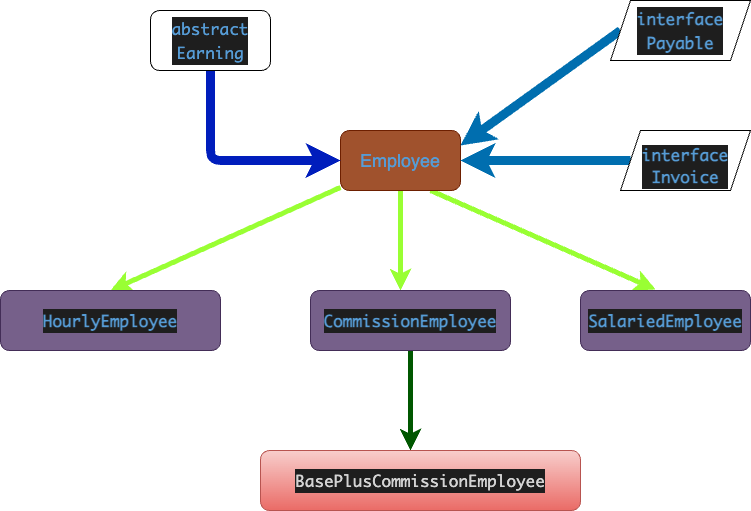

The diagram above was exported from draw.io. Its source (the exported page's mxGraphModel, read from the mxfile embedded in the PNG):
<mxGraphModel dx="888" dy="848" grid="1" gridSize="10" guides="1" tooltips="1" connect="1" arrows="1" fold="1" page="1" pageScale="1" pageWidth="827" pageHeight="1169" math="0" shadow="0">
  <root>
    <mxCell id="0" />
    <mxCell id="1" parent="0" />
    <mxCell id="4" style="edgeStyle=none;html=1;entryX=0.5;entryY=0;entryDx=0;entryDy=0;strokeWidth=5;strokeColor=#99FF33;" parent="1" source="3" target="8" edge="1">
      <mxGeometry relative="1" as="geometry">
        <mxPoint x="320" y="320" as="targetPoint" />
      </mxGeometry>
    </mxCell>
    <mxCell id="6" style="edgeStyle=none;html=1;exitX=0.5;exitY=1;exitDx=0;exitDy=0;strokeWidth=5;strokeColor=#99FF33;" parent="1" source="3" edge="1">
      <mxGeometry relative="1" as="geometry">
        <mxPoint x="450" y="320" as="targetPoint" />
      </mxGeometry>
    </mxCell>
    <mxCell id="7" style="edgeStyle=none;html=1;exitX=0.75;exitY=1;exitDx=0;exitDy=0;entryX=0.442;entryY=-0.017;entryDx=0;entryDy=0;entryPerimeter=0;strokeWidth=5;strokeColor=#99FF33;" parent="1" source="3" target="10" edge="1">
      <mxGeometry relative="1" as="geometry">
        <mxPoint x="590" y="320" as="targetPoint" />
      </mxGeometry>
    </mxCell>
    <mxCell id="3" value="&lt;font style=&quot;font-size: 18px;&quot; color=&quot;#569cd6&quot;&gt;Employee&lt;/font&gt;" style="rounded=1;whiteSpace=wrap;html=1;fillColor=#a0522d;fontColor=#ffffff;strokeColor=#6D1F00;" parent="1" vertex="1">
      <mxGeometry x="390" y="160" width="120" height="60" as="geometry" />
    </mxCell>
    <mxCell id="8" value="&lt;div style=&quot;color: rgb(212, 212, 212); background-color: rgb(30, 30, 30); font-family: Monaco, Menlo, Monaco, &amp;quot;Courier New&amp;quot;, monospace; font-size: 16px; line-height: 24px;&quot;&gt;&lt;span style=&quot;color: #569cd6;font-weight: bold;&quot;&gt;HourlyEmployee&lt;/span&gt;&lt;/div&gt;" style="rounded=1;whiteSpace=wrap;html=1;fillColor=#76608a;fontColor=#ffffff;strokeColor=#432D57;" parent="1" vertex="1">
      <mxGeometry x="50" y="320" width="220" height="60" as="geometry" />
    </mxCell>
    <mxCell id="11" style="edgeStyle=none;html=1;strokeWidth=5;strokeColor=#005700;fillColor=#008a00;" parent="1" source="9" edge="1">
      <mxGeometry relative="1" as="geometry">
        <mxPoint x="460" y="480" as="targetPoint" />
        <Array as="points">
          <mxPoint x="460" y="420" />
        </Array>
      </mxGeometry>
    </mxCell>
    <mxCell id="9" value="&lt;div style=&quot;color: rgb(212, 212, 212); background-color: rgb(30, 30, 30); font-family: Monaco, Menlo, Monaco, &amp;quot;Courier New&amp;quot;, monospace; font-size: 16px; line-height: 24px;&quot;&gt;&lt;span style=&quot;color: #569cd6;font-weight: bold;&quot;&gt;CommissionEmployee&lt;/span&gt;&lt;/div&gt;" style="rounded=1;whiteSpace=wrap;html=1;fillColor=#76608a;fontColor=#ffffff;strokeColor=#432D57;" parent="1" vertex="1">
      <mxGeometry x="360" y="320" width="200" height="60" as="geometry" />
    </mxCell>
    <mxCell id="10" value="&lt;div style=&quot;color: rgb(212, 212, 212); background-color: rgb(30, 30, 30); font-family: Monaco, Menlo, Monaco, &amp;quot;Courier New&amp;quot;, monospace; font-size: 16px; line-height: 24px;&quot;&gt;&lt;span style=&quot;color: #569cd6;font-weight: bold;&quot;&gt;SalariedEmployee&lt;/span&gt;&lt;/div&gt;" style="rounded=1;whiteSpace=wrap;html=1;fillColor=#76608a;fontColor=#ffffff;strokeColor=#432D57;" parent="1" vertex="1">
      <mxGeometry x="630" y="320" width="170" height="60" as="geometry" />
    </mxCell>
    <mxCell id="12" value="&lt;div style=&quot;color: rgb(212, 212, 212); background-color: rgb(30, 30, 30); font-family: Monaco, Menlo, Monaco, &amp;quot;Courier New&amp;quot;, monospace; font-size: 16px; line-height: 24px;&quot;&gt;BasePlusCommissionEmployee&lt;/div&gt;" style="rounded=1;whiteSpace=wrap;html=1;fillColor=#f8cecc;strokeColor=#b85450;gradientColor=#ea6b66;" parent="1" vertex="1">
      <mxGeometry x="310" y="480" width="320" height="60" as="geometry" />
    </mxCell>
    <mxCell id="25" style="edgeStyle=none;html=1;exitX=0;exitY=0.5;exitDx=0;exitDy=0;entryX=1;entryY=0.25;entryDx=0;entryDy=0;strokeWidth=9;fontSize=18;fontColor=#569CD6;fillColor=#1ba1e2;strokeColor=#006EAF;" edge="1" parent="1" source="13" target="3">
      <mxGeometry relative="1" as="geometry">
        <Array as="points" />
      </mxGeometry>
    </mxCell>
    <mxCell id="13" value="&lt;div style=&quot;color: rgb(212, 212, 212); background-color: rgb(30, 30, 30); font-family: Monaco, Menlo, Monaco, &amp;quot;Courier New&amp;quot;, monospace; font-size: 16px; line-height: 24px;&quot;&gt;&lt;span style=&quot;color: #569cd6;font-weight: bold;&quot;&gt;interface&lt;br&gt;Payable&lt;/span&gt;&lt;/div&gt;" style="shape=parallelogram;perimeter=parallelogramPerimeter;whiteSpace=wrap;html=1;fixedSize=1;" parent="1" vertex="1">
      <mxGeometry x="660" y="30" width="140" height="60" as="geometry" />
    </mxCell>
    <mxCell id="26" style="edgeStyle=none;html=1;entryX=1;entryY=0.5;entryDx=0;entryDy=0;strokeWidth=9;fontSize=18;fontColor=#569CD6;fillColor=#1ba1e2;strokeColor=#006EAF;" edge="1" parent="1" source="18" target="3">
      <mxGeometry relative="1" as="geometry" />
    </mxCell>
    <mxCell id="18" value="&lt;br class=&quot;Apple-interchange-newline&quot;&gt;&lt;span style=&quot;color: rgb(86, 156, 214); font-family: Monaco, Menlo, Monaco, &amp;quot;Courier New&amp;quot;, monospace; font-size: 16px; font-weight: 700; background-color: rgb(30, 30, 30);&quot;&gt;interface&lt;/span&gt;&lt;br&gt;&lt;div style=&quot;color: rgb(212, 212, 212); background-color: rgb(30, 30, 30); font-family: Monaco, Menlo, Monaco, &amp;quot;Courier New&amp;quot;, monospace; font-size: 16px; line-height: 24px;&quot;&gt;&lt;span style=&quot;color: #569cd6;font-weight: bold;&quot;&gt;Invoice&lt;/span&gt;&lt;/div&gt;" style="shape=parallelogram;perimeter=parallelogramPerimeter;whiteSpace=wrap;html=1;fixedSize=1;" parent="1" vertex="1">
      <mxGeometry x="670" y="160" width="130" height="60" as="geometry" />
    </mxCell>
    <mxCell id="24" style="edgeStyle=none;html=1;entryX=0;entryY=0.5;entryDx=0;entryDy=0;fontSize=18;fontColor=#569CD6;fillColor=#0050ef;strokeColor=#001DBC;strokeWidth=9;" edge="1" parent="1" source="23" target="3">
      <mxGeometry relative="1" as="geometry">
        <Array as="points">
          <mxPoint x="260" y="190" />
        </Array>
      </mxGeometry>
    </mxCell>
    <mxCell id="23" value="&lt;div style=&quot;color: rgb(212, 212, 212); background-color: rgb(30, 30, 30); font-family: Monaco, Menlo, Monaco, &amp;quot;Courier New&amp;quot;, monospace; font-size: 16px; line-height: 24px;&quot;&gt;&lt;span style=&quot;color: #569cd6;&quot;&gt;abstract&lt;/span&gt;&lt;/div&gt;&lt;div style=&quot;background-color: rgb(30, 30, 30); font-family: Monaco, Menlo, Monaco, &amp;quot;Courier New&amp;quot;, monospace; font-size: 16px; line-height: 24px;&quot;&gt;&lt;div style=&quot;line-height: 24px;&quot;&gt;&lt;font color=&quot;#569cd6&quot;&gt;Earning&lt;/font&gt;&lt;/div&gt;&lt;/div&gt;" style="rounded=1;whiteSpace=wrap;html=1;" vertex="1" parent="1">
      <mxGeometry x="200" y="40" width="120" height="60" as="geometry" />
    </mxCell>
  </root>
</mxGraphModel>